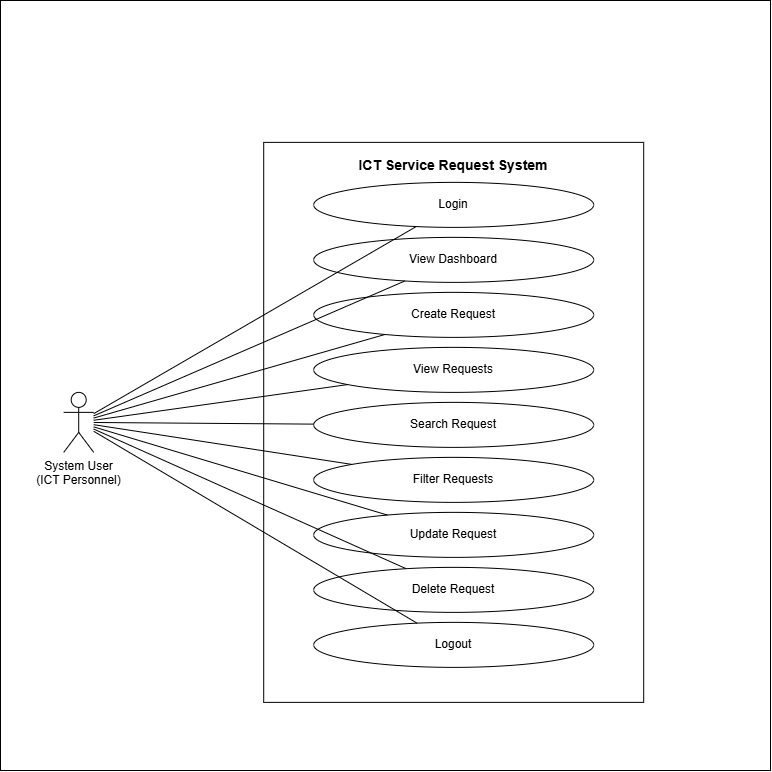

The diagram above was exported from draw.io. Its source (the exported page's mxGraphModel, read from the mxfile embedded in the PNG):
<mxGraphModel dx="303" dy="985" grid="1" gridSize="10" guides="1" tooltips="1" connect="1" arrows="1" fold="1" page="1" pageScale="1" pageWidth="850" pageHeight="1100" math="0" shadow="0">
  <root>
    <mxCell id="0" />
    <mxCell id="1" parent="0" />
    <mxCell id="7JpgSdB-8A7mAGlVfVdz-21" parent="1" style="whiteSpace=wrap;html=1;aspect=fixed;" value="" vertex="1">
      <mxGeometry height="770" width="770" x="2040" y="150" as="geometry" />
    </mxCell>
    <mxCell id="7JpgSdB-8A7mAGlVfVdz-1" parent="1" style="rounded=0;whiteSpace=wrap;html=1;verticalAlign=top;fontStyle=1;fontSize=14;align=center;spacingTop=8;" value="ICT Service Request System" vertex="1">
      <mxGeometry height="560" width="380" x="2303.196022727272" y="291.8678977272725" as="geometry" />
    </mxCell>
    <mxCell id="7JpgSdB-8A7mAGlVfVdz-2" parent="1" style="shape=umlActor;verticalLabelPosition=bottom;verticalAlign=top;html=1;outlineConnect=0;fontSize=12;" value="System User&#10;(ICT Personnel)" vertex="1">
      <mxGeometry height="60" width="30" x="2103.196022727272" y="541.8678977272725" as="geometry" />
    </mxCell>
    <mxCell id="7JpgSdB-8A7mAGlVfVdz-3" parent="1" style="ellipse;whiteSpace=wrap;html=1;fontSize=12;" value="Login" vertex="1">
      <mxGeometry height="45" width="280" x="2353.196022727272" y="331.8678977272725" as="geometry" />
    </mxCell>
    <mxCell id="7JpgSdB-8A7mAGlVfVdz-4" parent="1" style="ellipse;whiteSpace=wrap;html=1;fontSize=12;" value="View Dashboard" vertex="1">
      <mxGeometry height="45" width="280" x="2353.196022727272" y="386.8678977272725" as="geometry" />
    </mxCell>
    <mxCell id="7JpgSdB-8A7mAGlVfVdz-5" parent="1" style="ellipse;whiteSpace=wrap;html=1;fontSize=12;" value="Create Request" vertex="1">
      <mxGeometry height="45" width="280" x="2353.196022727272" y="441.8678977272725" as="geometry" />
    </mxCell>
    <mxCell id="7JpgSdB-8A7mAGlVfVdz-6" parent="1" style="ellipse;whiteSpace=wrap;html=1;fontSize=12;" value="View Requests" vertex="1">
      <mxGeometry height="45" width="280" x="2353.196022727272" y="496.8678977272725" as="geometry" />
    </mxCell>
    <mxCell id="7JpgSdB-8A7mAGlVfVdz-7" parent="1" style="ellipse;whiteSpace=wrap;html=1;fontSize=12;" value="Search Request" vertex="1">
      <mxGeometry height="45" width="280" x="2353.196022727272" y="551.8678977272725" as="geometry" />
    </mxCell>
    <mxCell id="7JpgSdB-8A7mAGlVfVdz-8" parent="1" style="ellipse;whiteSpace=wrap;html=1;fontSize=12;" value="Filter Requests" vertex="1">
      <mxGeometry height="45" width="280" x="2353.196022727272" y="606.8678977272725" as="geometry" />
    </mxCell>
    <mxCell id="7JpgSdB-8A7mAGlVfVdz-9" parent="1" style="ellipse;whiteSpace=wrap;html=1;fontSize=12;" value="Update Request" vertex="1">
      <mxGeometry height="45" width="280" x="2353.196022727272" y="661.8678977272725" as="geometry" />
    </mxCell>
    <mxCell id="7JpgSdB-8A7mAGlVfVdz-10" parent="1" style="ellipse;whiteSpace=wrap;html=1;fontSize=12;" value="Delete Request" vertex="1">
      <mxGeometry height="45" width="280" x="2353.196022727272" y="716.8678977272725" as="geometry" />
    </mxCell>
    <mxCell id="7JpgSdB-8A7mAGlVfVdz-11" parent="1" style="ellipse;whiteSpace=wrap;html=1;fontSize=12;" value="Logout" vertex="1">
      <mxGeometry height="45" width="280" x="2353.196022727272" y="771.8678977272725" as="geometry" />
    </mxCell>
    <mxCell id="7JpgSdB-8A7mAGlVfVdz-12" edge="1" parent="1" source="7JpgSdB-8A7mAGlVfVdz-2" style="edgeStyle=none;html=1;endArrow=none;fontSize=12;" target="7JpgSdB-8A7mAGlVfVdz-3">
      <mxGeometry relative="1" as="geometry" />
    </mxCell>
    <mxCell id="7JpgSdB-8A7mAGlVfVdz-13" edge="1" parent="1" source="7JpgSdB-8A7mAGlVfVdz-2" style="edgeStyle=none;html=1;endArrow=none;fontSize=12;" target="7JpgSdB-8A7mAGlVfVdz-4">
      <mxGeometry relative="1" as="geometry" />
    </mxCell>
    <mxCell id="7JpgSdB-8A7mAGlVfVdz-14" edge="1" parent="1" source="7JpgSdB-8A7mAGlVfVdz-2" style="edgeStyle=none;html=1;endArrow=none;fontSize=12;" target="7JpgSdB-8A7mAGlVfVdz-5">
      <mxGeometry relative="1" as="geometry" />
    </mxCell>
    <mxCell id="7JpgSdB-8A7mAGlVfVdz-15" edge="1" parent="1" source="7JpgSdB-8A7mAGlVfVdz-2" style="edgeStyle=none;html=1;endArrow=none;fontSize=12;" target="7JpgSdB-8A7mAGlVfVdz-6">
      <mxGeometry relative="1" as="geometry" />
    </mxCell>
    <mxCell id="7JpgSdB-8A7mAGlVfVdz-16" edge="1" parent="1" source="7JpgSdB-8A7mAGlVfVdz-2" style="edgeStyle=none;html=1;endArrow=none;fontSize=12;" target="7JpgSdB-8A7mAGlVfVdz-7">
      <mxGeometry relative="1" as="geometry" />
    </mxCell>
    <mxCell id="7JpgSdB-8A7mAGlVfVdz-17" edge="1" parent="1" source="7JpgSdB-8A7mAGlVfVdz-2" style="edgeStyle=none;html=1;endArrow=none;fontSize=12;" target="7JpgSdB-8A7mAGlVfVdz-8">
      <mxGeometry relative="1" as="geometry" />
    </mxCell>
    <mxCell id="7JpgSdB-8A7mAGlVfVdz-18" edge="1" parent="1" source="7JpgSdB-8A7mAGlVfVdz-2" style="edgeStyle=none;html=1;endArrow=none;fontSize=12;" target="7JpgSdB-8A7mAGlVfVdz-9">
      <mxGeometry relative="1" as="geometry" />
    </mxCell>
    <mxCell id="7JpgSdB-8A7mAGlVfVdz-19" edge="1" parent="1" source="7JpgSdB-8A7mAGlVfVdz-2" style="edgeStyle=none;html=1;endArrow=none;fontSize=12;" target="7JpgSdB-8A7mAGlVfVdz-10">
      <mxGeometry relative="1" as="geometry" />
    </mxCell>
    <mxCell id="7JpgSdB-8A7mAGlVfVdz-20" edge="1" parent="1" source="7JpgSdB-8A7mAGlVfVdz-2" style="edgeStyle=none;html=1;endArrow=none;fontSize=12;" target="7JpgSdB-8A7mAGlVfVdz-11">
      <mxGeometry relative="1" as="geometry" />
    </mxCell>
  </root>
</mxGraphModel>